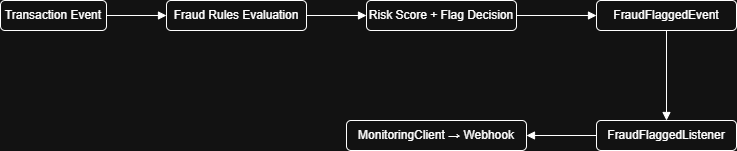

The diagram above was exported from draw.io. Its source (the exported page's mxGraphModel, read from the mxfile embedded in the PNG):
<mxGraphModel dx="1042" dy="626" grid="1" gridSize="10" guides="1" tooltips="1" connect="1" arrows="1" fold="1" page="1" pageScale="1" pageWidth="827" pageHeight="1169" math="0" shadow="0">
  <root>
    <mxCell id="0" />
    <mxCell id="1" parent="0" />
    <mxCell id="tx" parent="1" style="rounded=1;whiteSpace=wrap;html=1;" value="Transaction Event" vertex="1">
      <mxGeometry height="30" width="106" x="14" y="140" as="geometry" />
    </mxCell>
    <mxCell id="rules" parent="1" style="rounded=1;whiteSpace=wrap;html=1;" value="Fraud Rules Evaluation" vertex="1">
      <mxGeometry height="30" width="140" x="180" y="140" as="geometry" />
    </mxCell>
    <mxCell id="score" parent="1" style="rounded=1;whiteSpace=wrap;html=1;" value="Risk Score + Flag Decision" vertex="1">
      <mxGeometry height="30" width="150" x="380" y="140" as="geometry" />
    </mxCell>
    <mxCell id="event" parent="1" style="rounded=1;whiteSpace=wrap;html=1;" value="FraudFlaggedEvent" vertex="1">
      <mxGeometry height="30" width="140" x="610" y="140" as="geometry" />
    </mxCell>
    <mxCell id="listener" parent="1" style="rounded=1;whiteSpace=wrap;html=1;" value="FraudFlaggedListener" vertex="1">
      <mxGeometry height="30" width="140" x="610" y="260" as="geometry" />
    </mxCell>
    <mxCell id="monitor" parent="1" style="rounded=1;whiteSpace=wrap;html=1;" value="MonitoringClient → Webhook" vertex="1">
      <mxGeometry height="30" width="180" x="360" y="260" as="geometry" />
    </mxCell>
    <mxCell id="f1" edge="1" parent="1" source="tx" style="endArrow=block;" target="rules">
      <mxGeometry relative="1" as="geometry" />
    </mxCell>
    <mxCell id="f2" edge="1" parent="1" source="rules" style="endArrow=block;" target="score">
      <mxGeometry relative="1" as="geometry" />
    </mxCell>
    <mxCell id="f3" edge="1" parent="1" source="score" style="endArrow=block;" target="event">
      <mxGeometry relative="1" as="geometry" />
    </mxCell>
    <mxCell id="f4" edge="1" parent="1" source="event" style="endArrow=block;" target="listener">
      <mxGeometry relative="1" as="geometry" />
    </mxCell>
    <mxCell id="f5" edge="1" parent="1" source="listener" style="endArrow=block;" target="monitor">
      <mxGeometry relative="1" as="geometry" />
    </mxCell>
  </root>
</mxGraphModel>